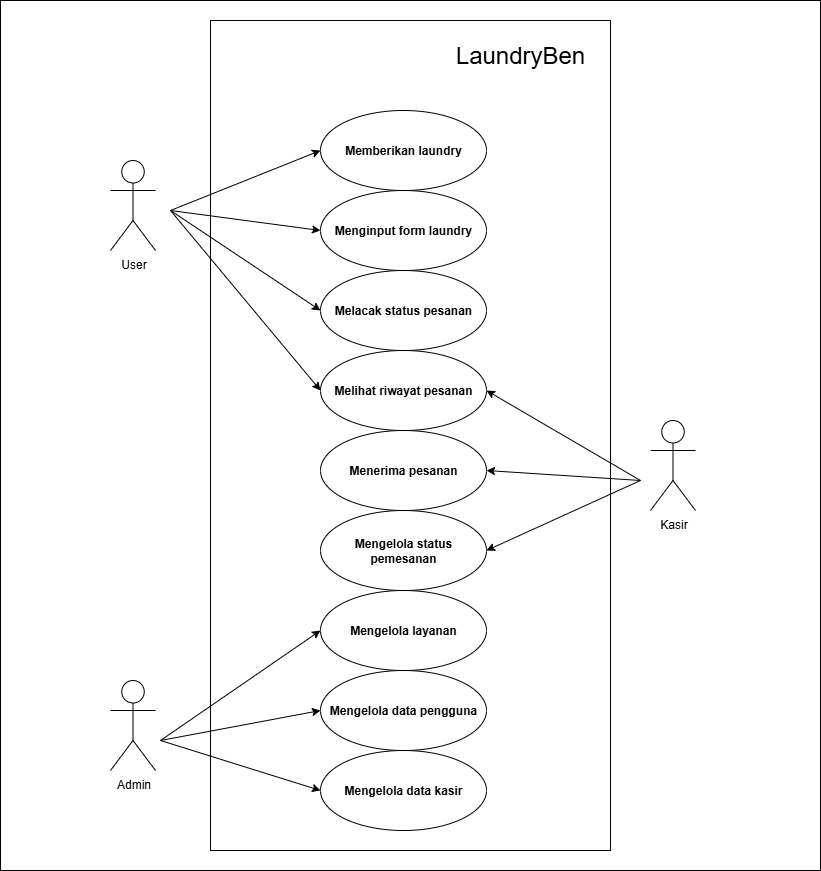

The diagram above was exported from draw.io. Its source (the exported page's mxGraphModel, read from the mxfile embedded in the PNG):
<mxGraphModel dx="1708" dy="928" grid="1" gridSize="10" guides="1" tooltips="1" connect="1" arrows="1" fold="1" page="1" pageScale="1" pageWidth="827" pageHeight="1169" math="0" shadow="0">
  <root>
    <mxCell id="0" />
    <mxCell id="1" parent="0" />
    <mxCell id="LwjJVVC7Ts_qUDpclvAg-1" value="" style="rounded=0;whiteSpace=wrap;html=1;fillColor=default;shadow=0;" vertex="1" parent="1">
      <mxGeometry y="60" width="820" height="870" as="geometry" />
    </mxCell>
    <mxCell id="LwjJVVC7Ts_qUDpclvAg-5" value="" style="rounded=0;whiteSpace=wrap;html=1;fillColor=default;shadow=0;" vertex="1" parent="1">
      <mxGeometry x="210" y="80" width="400" height="830" as="geometry" />
    </mxCell>
    <mxCell id="5VqLWuTR_yl4phtef1GK-1" value="User" style="shape=umlActor;verticalLabelPosition=bottom;verticalAlign=top;html=1;outlineConnect=0;fillColor=default;shadow=0;" parent="1" vertex="1">
      <mxGeometry x="110" y="220" width="45" height="90" as="geometry" />
    </mxCell>
    <mxCell id="5VqLWuTR_yl4phtef1GK-2" value="Admin" style="shape=umlActor;verticalLabelPosition=bottom;verticalAlign=top;html=1;outlineConnect=0;fillColor=default;shadow=0;" parent="1" vertex="1">
      <mxGeometry x="110" y="740" width="45" height="90" as="geometry" />
    </mxCell>
    <mxCell id="5VqLWuTR_yl4phtef1GK-3" value="Kasir" style="shape=umlActor;verticalLabelPosition=bottom;verticalAlign=top;html=1;outlineConnect=0;fillColor=default;shadow=0;" parent="1" vertex="1">
      <mxGeometry x="650" y="480" width="45" height="90" as="geometry" />
    </mxCell>
    <mxCell id="5VqLWuTR_yl4phtef1GK-4" value="&lt;b&gt;Memberikan laundry&lt;/b&gt;" style="ellipse;whiteSpace=wrap;html=1;fillColor=default;shadow=0;" parent="1" vertex="1">
      <mxGeometry x="320" y="170" width="166" height="80" as="geometry" />
    </mxCell>
    <mxCell id="5VqLWuTR_yl4phtef1GK-6" value="&lt;b&gt;Menginput form laundry&lt;/b&gt;" style="ellipse;whiteSpace=wrap;html=1;fillColor=default;shadow=0;" parent="1" vertex="1">
      <mxGeometry x="320" y="250" width="166" height="80" as="geometry" />
    </mxCell>
    <mxCell id="5VqLWuTR_yl4phtef1GK-7" value="&lt;b&gt;Melacak status pesanan&lt;/b&gt;" style="ellipse;whiteSpace=wrap;html=1;fillColor=default;shadow=0;" parent="1" vertex="1">
      <mxGeometry x="320" y="330" width="166" height="80" as="geometry" />
    </mxCell>
    <mxCell id="5VqLWuTR_yl4phtef1GK-8" value="&lt;b&gt;Melihat riwayat pesanan&lt;/b&gt;" style="ellipse;whiteSpace=wrap;html=1;fillColor=default;shadow=0;" parent="1" vertex="1">
      <mxGeometry x="320" y="410" width="166" height="80" as="geometry" />
    </mxCell>
    <mxCell id="5VqLWuTR_yl4phtef1GK-9" value="&lt;b&gt;Menerima pesanan&lt;/b&gt;" style="ellipse;whiteSpace=wrap;html=1;fillColor=default;shadow=0;" parent="1" vertex="1">
      <mxGeometry x="320" y="490" width="166" height="80" as="geometry" />
    </mxCell>
    <mxCell id="5VqLWuTR_yl4phtef1GK-10" value="&lt;b&gt;Mengelola status pemesanan&lt;/b&gt;" style="ellipse;whiteSpace=wrap;html=1;fillColor=default;shadow=0;" parent="1" vertex="1">
      <mxGeometry x="320" y="570" width="166" height="80" as="geometry" />
    </mxCell>
    <mxCell id="5VqLWuTR_yl4phtef1GK-11" value="&lt;b&gt;Mengelola layanan&lt;/b&gt;" style="ellipse;whiteSpace=wrap;html=1;fillColor=default;shadow=0;" parent="1" vertex="1">
      <mxGeometry x="320" y="650" width="166" height="80" as="geometry" />
    </mxCell>
    <mxCell id="5VqLWuTR_yl4phtef1GK-12" value="&lt;b&gt;Mengelola data pengguna&lt;/b&gt;" style="ellipse;whiteSpace=wrap;html=1;fillColor=default;shadow=0;" parent="1" vertex="1">
      <mxGeometry x="320" y="730" width="166" height="80" as="geometry" />
    </mxCell>
    <mxCell id="5VqLWuTR_yl4phtef1GK-13" value="&lt;b&gt;Mengelola data kasir&lt;/b&gt;" style="ellipse;whiteSpace=wrap;html=1;fillColor=default;shadow=0;" parent="1" vertex="1">
      <mxGeometry x="320" y="810" width="166" height="80" as="geometry" />
    </mxCell>
    <mxCell id="5VqLWuTR_yl4phtef1GK-14" value="" style="endArrow=classic;html=1;rounded=0;entryX=0;entryY=0.5;entryDx=0;entryDy=0;shadow=0;" parent="1" target="5VqLWuTR_yl4phtef1GK-4" edge="1">
      <mxGeometry width="50" height="50" relative="1" as="geometry">
        <mxPoint x="170" y="270" as="sourcePoint" />
        <mxPoint x="260" y="230" as="targetPoint" />
      </mxGeometry>
    </mxCell>
    <mxCell id="5VqLWuTR_yl4phtef1GK-15" value="" style="endArrow=classic;html=1;rounded=0;entryX=0;entryY=0.5;entryDx=0;entryDy=0;shadow=0;" parent="1" target="5VqLWuTR_yl4phtef1GK-6" edge="1">
      <mxGeometry width="50" height="50" relative="1" as="geometry">
        <mxPoint x="170" y="270" as="sourcePoint" />
        <mxPoint x="260" y="220" as="targetPoint" />
      </mxGeometry>
    </mxCell>
    <mxCell id="5VqLWuTR_yl4phtef1GK-16" value="" style="endArrow=classic;html=1;rounded=0;entryX=0;entryY=0.5;entryDx=0;entryDy=0;shadow=0;" parent="1" target="5VqLWuTR_yl4phtef1GK-7" edge="1">
      <mxGeometry width="50" height="50" relative="1" as="geometry">
        <mxPoint x="170" y="270" as="sourcePoint" />
        <mxPoint x="260" y="220" as="targetPoint" />
      </mxGeometry>
    </mxCell>
    <mxCell id="5VqLWuTR_yl4phtef1GK-17" value="" style="endArrow=classic;html=1;rounded=0;entryX=0;entryY=0.5;entryDx=0;entryDy=0;shadow=0;" parent="1" target="5VqLWuTR_yl4phtef1GK-8" edge="1">
      <mxGeometry width="50" height="50" relative="1" as="geometry">
        <mxPoint x="170" y="270" as="sourcePoint" />
        <mxPoint x="260" y="220" as="targetPoint" />
      </mxGeometry>
    </mxCell>
    <mxCell id="5VqLWuTR_yl4phtef1GK-18" value="" style="endArrow=classic;html=1;rounded=0;entryX=1;entryY=0.5;entryDx=0;entryDy=0;shadow=0;" parent="1" target="5VqLWuTR_yl4phtef1GK-9" edge="1">
      <mxGeometry width="50" height="50" relative="1" as="geometry">
        <mxPoint x="640" y="540" as="sourcePoint" />
        <mxPoint x="640" y="490" as="targetPoint" />
      </mxGeometry>
    </mxCell>
    <mxCell id="5VqLWuTR_yl4phtef1GK-19" value="" style="endArrow=classic;html=1;rounded=0;entryX=1;entryY=0.5;entryDx=0;entryDy=0;shadow=0;" parent="1" target="5VqLWuTR_yl4phtef1GK-10" edge="1">
      <mxGeometry width="50" height="50" relative="1" as="geometry">
        <mxPoint x="640" y="540" as="sourcePoint" />
        <mxPoint x="640" y="490" as="targetPoint" />
      </mxGeometry>
    </mxCell>
    <mxCell id="5VqLWuTR_yl4phtef1GK-20" value="" style="endArrow=classic;html=1;rounded=0;entryX=0;entryY=0.5;entryDx=0;entryDy=0;shadow=0;" parent="1" target="5VqLWuTR_yl4phtef1GK-11" edge="1">
      <mxGeometry width="50" height="50" relative="1" as="geometry">
        <mxPoint x="160" y="800" as="sourcePoint" />
        <mxPoint x="260" y="750" as="targetPoint" />
      </mxGeometry>
    </mxCell>
    <mxCell id="5VqLWuTR_yl4phtef1GK-21" value="" style="endArrow=classic;html=1;rounded=0;entryX=0;entryY=0.5;entryDx=0;entryDy=0;shadow=0;" parent="1" target="5VqLWuTR_yl4phtef1GK-12" edge="1">
      <mxGeometry width="50" height="50" relative="1" as="geometry">
        <mxPoint x="160" y="800" as="sourcePoint" />
        <mxPoint x="260" y="750" as="targetPoint" />
      </mxGeometry>
    </mxCell>
    <mxCell id="5VqLWuTR_yl4phtef1GK-22" value="" style="endArrow=classic;html=1;rounded=0;entryX=0;entryY=0.5;entryDx=0;entryDy=0;shadow=0;" parent="1" target="5VqLWuTR_yl4phtef1GK-13" edge="1">
      <mxGeometry width="50" height="50" relative="1" as="geometry">
        <mxPoint x="160" y="800" as="sourcePoint" />
        <mxPoint x="260" y="750" as="targetPoint" />
      </mxGeometry>
    </mxCell>
    <mxCell id="LwjJVVC7Ts_qUDpclvAg-2" value="&lt;font style=&quot;font-size: 24px;&quot;&gt;LaundryBen&lt;/font&gt;" style="text;html=1;align=center;verticalAlign=middle;whiteSpace=wrap;rounded=0;shadow=0;" vertex="1" parent="1">
      <mxGeometry x="490" y="100" width="60" height="30" as="geometry" />
    </mxCell>
    <mxCell id="LwjJVVC7Ts_qUDpclvAg-4" value="" style="endArrow=classic;html=1;rounded=0;entryX=1;entryY=0.5;entryDx=0;entryDy=0;shadow=0;" edge="1" parent="1" target="5VqLWuTR_yl4phtef1GK-8">
      <mxGeometry width="50" height="50" relative="1" as="geometry">
        <mxPoint x="640" y="540" as="sourcePoint" />
        <mxPoint x="486" y="530" as="targetPoint" />
      </mxGeometry>
    </mxCell>
  </root>
</mxGraphModel>